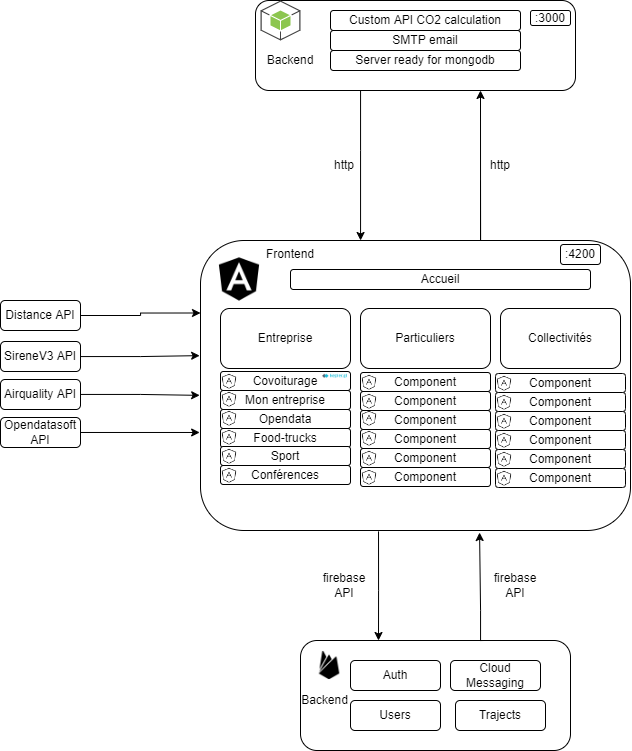

The diagram above was exported from draw.io. Its source (the exported page's mxGraphModel, read from the mxfile embedded in the PNG):
<mxGraphModel dx="1955" dy="925" grid="1" gridSize="10" guides="1" tooltips="1" connect="1" arrows="1" fold="1" page="1" pageScale="1" pageWidth="827" pageHeight="1169" math="0" shadow="0">
  <root>
    <mxCell id="0" />
    <mxCell id="1" parent="0" />
    <mxCell id="dawrvPBmjTFt8Sv5BUf0-4" value="" style="rounded=1;whiteSpace=wrap;html=1;" vertex="1" parent="1">
      <mxGeometry x="240" y="360" width="430" height="290" as="geometry" />
    </mxCell>
    <mxCell id="dawrvPBmjTFt8Sv5BUf0-1" value="" style="shape=image;html=1;verticalAlign=top;verticalLabelPosition=bottom;labelBackgroundColor=#ffffff;imageAspect=0;aspect=fixed;image=https://cdn2.iconfinder.com/data/icons/boxicons-logos/24/bxl-angular-128.png" vertex="1" parent="1">
      <mxGeometry x="250" y="370" width="58" height="58" as="geometry" />
    </mxCell>
    <mxCell id="dawrvPBmjTFt8Sv5BUf0-5" value="Entreprise" style="rounded=1;whiteSpace=wrap;html=1;" vertex="1" parent="1">
      <mxGeometry x="260" y="428" width="130" height="60" as="geometry" />
    </mxCell>
    <mxCell id="dawrvPBmjTFt8Sv5BUf0-6" value="Particuliers" style="rounded=1;whiteSpace=wrap;html=1;" vertex="1" parent="1">
      <mxGeometry x="400" y="428" width="130" height="60" as="geometry" />
    </mxCell>
    <mxCell id="dawrvPBmjTFt8Sv5BUf0-7" value="Collectivités" style="rounded=1;whiteSpace=wrap;html=1;" vertex="1" parent="1">
      <mxGeometry x="540" y="428" width="120" height="60" as="geometry" />
    </mxCell>
    <mxCell id="dawrvPBmjTFt8Sv5BUf0-8" value="Covoiturage" style="rounded=1;whiteSpace=wrap;html=1;" vertex="1" parent="1">
      <mxGeometry x="260" y="491" width="130" height="19" as="geometry" />
    </mxCell>
    <mxCell id="dawrvPBmjTFt8Sv5BUf0-9" value="Mon entreprise" style="rounded=1;whiteSpace=wrap;html=1;" vertex="1" parent="1">
      <mxGeometry x="260" y="510" width="130" height="19" as="geometry" />
    </mxCell>
    <mxCell id="dawrvPBmjTFt8Sv5BUf0-10" value="Opendata" style="rounded=1;whiteSpace=wrap;html=1;" vertex="1" parent="1">
      <mxGeometry x="260" y="529" width="130" height="19" as="geometry" />
    </mxCell>
    <mxCell id="dawrvPBmjTFt8Sv5BUf0-11" value="Food-trucks" style="rounded=1;whiteSpace=wrap;html=1;" vertex="1" parent="1">
      <mxGeometry x="260" y="548" width="130" height="19" as="geometry" />
    </mxCell>
    <mxCell id="dawrvPBmjTFt8Sv5BUf0-12" value="Sport" style="rounded=1;whiteSpace=wrap;html=1;" vertex="1" parent="1">
      <mxGeometry x="260" y="566" width="130" height="19" as="geometry" />
    </mxCell>
    <mxCell id="dawrvPBmjTFt8Sv5BUf0-13" value="Conférences" style="rounded=1;whiteSpace=wrap;html=1;" vertex="1" parent="1">
      <mxGeometry x="260" y="585" width="130" height="19" as="geometry" />
    </mxCell>
    <mxCell id="dawrvPBmjTFt8Sv5BUf0-14" value="Accueil" style="rounded=1;whiteSpace=wrap;html=1;" vertex="1" parent="1">
      <mxGeometry x="330" y="389" width="300" height="20" as="geometry" />
    </mxCell>
    <mxCell id="dawrvPBmjTFt8Sv5BUf0-15" value="" style="shape=image;html=1;verticalAlign=top;verticalLabelPosition=bottom;labelBackgroundColor=#ffffff;imageAspect=0;aspect=fixed;image=https://cdn0.iconfinder.com/data/icons/phosphor-thin-vol-1/256/angular-logo-thin-128.png" vertex="1" parent="1">
      <mxGeometry x="260" y="492" width="18" height="18" as="geometry" />
    </mxCell>
    <mxCell id="dawrvPBmjTFt8Sv5BUf0-16" value="" style="shape=image;html=1;verticalAlign=top;verticalLabelPosition=bottom;labelBackgroundColor=#ffffff;imageAspect=0;aspect=fixed;image=https://cdn0.iconfinder.com/data/icons/phosphor-thin-vol-1/256/angular-logo-thin-128.png" vertex="1" parent="1">
      <mxGeometry x="260" y="510" width="18" height="18" as="geometry" />
    </mxCell>
    <mxCell id="dawrvPBmjTFt8Sv5BUf0-17" value="" style="shape=image;html=1;verticalAlign=top;verticalLabelPosition=bottom;labelBackgroundColor=#ffffff;imageAspect=0;aspect=fixed;image=https://cdn0.iconfinder.com/data/icons/phosphor-thin-vol-1/256/angular-logo-thin-128.png" vertex="1" parent="1">
      <mxGeometry x="260" y="529" width="18" height="18" as="geometry" />
    </mxCell>
    <mxCell id="dawrvPBmjTFt8Sv5BUf0-18" value="" style="shape=image;html=1;verticalAlign=top;verticalLabelPosition=bottom;labelBackgroundColor=#ffffff;imageAspect=0;aspect=fixed;image=https://cdn0.iconfinder.com/data/icons/phosphor-thin-vol-1/256/angular-logo-thin-128.png" vertex="1" parent="1">
      <mxGeometry x="260" y="548" width="18" height="18" as="geometry" />
    </mxCell>
    <mxCell id="dawrvPBmjTFt8Sv5BUf0-19" value="" style="shape=image;html=1;verticalAlign=top;verticalLabelPosition=bottom;labelBackgroundColor=#ffffff;imageAspect=0;aspect=fixed;image=https://cdn0.iconfinder.com/data/icons/phosphor-thin-vol-1/256/angular-logo-thin-128.png" vertex="1" parent="1">
      <mxGeometry x="260" y="567" width="18" height="18" as="geometry" />
    </mxCell>
    <mxCell id="dawrvPBmjTFt8Sv5BUf0-20" value="" style="shape=image;html=1;verticalAlign=top;verticalLabelPosition=bottom;labelBackgroundColor=#ffffff;imageAspect=0;aspect=fixed;image=https://cdn0.iconfinder.com/data/icons/phosphor-thin-vol-1/256/angular-logo-thin-128.png" vertex="1" parent="1">
      <mxGeometry x="260" y="586" width="18" height="18" as="geometry" />
    </mxCell>
    <mxCell id="dawrvPBmjTFt8Sv5BUf0-21" value="Component" style="rounded=1;whiteSpace=wrap;html=1;" vertex="1" parent="1">
      <mxGeometry x="400" y="492" width="130" height="19" as="geometry" />
    </mxCell>
    <mxCell id="dawrvPBmjTFt8Sv5BUf0-22" value="" style="shape=image;html=1;verticalAlign=top;verticalLabelPosition=bottom;labelBackgroundColor=#ffffff;imageAspect=0;aspect=fixed;image=https://cdn0.iconfinder.com/data/icons/phosphor-thin-vol-1/256/angular-logo-thin-128.png" vertex="1" parent="1">
      <mxGeometry x="400" y="493" width="18" height="18" as="geometry" />
    </mxCell>
    <mxCell id="dawrvPBmjTFt8Sv5BUf0-23" value="Component" style="rounded=1;whiteSpace=wrap;html=1;" vertex="1" parent="1">
      <mxGeometry x="400" y="511" width="130" height="19" as="geometry" />
    </mxCell>
    <mxCell id="dawrvPBmjTFt8Sv5BUf0-24" value="" style="shape=image;html=1;verticalAlign=top;verticalLabelPosition=bottom;labelBackgroundColor=#ffffff;imageAspect=0;aspect=fixed;image=https://cdn0.iconfinder.com/data/icons/phosphor-thin-vol-1/256/angular-logo-thin-128.png" vertex="1" parent="1">
      <mxGeometry x="400" y="512" width="18" height="18" as="geometry" />
    </mxCell>
    <mxCell id="dawrvPBmjTFt8Sv5BUf0-25" value="Component" style="rounded=1;whiteSpace=wrap;html=1;" vertex="1" parent="1">
      <mxGeometry x="400" y="530" width="130" height="19" as="geometry" />
    </mxCell>
    <mxCell id="dawrvPBmjTFt8Sv5BUf0-26" value="" style="shape=image;html=1;verticalAlign=top;verticalLabelPosition=bottom;labelBackgroundColor=#ffffff;imageAspect=0;aspect=fixed;image=https://cdn0.iconfinder.com/data/icons/phosphor-thin-vol-1/256/angular-logo-thin-128.png" vertex="1" parent="1">
      <mxGeometry x="400" y="529" width="18" height="18" as="geometry" />
    </mxCell>
    <mxCell id="dawrvPBmjTFt8Sv5BUf0-27" value="Component" style="rounded=1;whiteSpace=wrap;html=1;" vertex="1" parent="1">
      <mxGeometry x="400" y="549" width="130" height="19" as="geometry" />
    </mxCell>
    <mxCell id="dawrvPBmjTFt8Sv5BUf0-28" value="" style="shape=image;html=1;verticalAlign=top;verticalLabelPosition=bottom;labelBackgroundColor=#ffffff;imageAspect=0;aspect=fixed;image=https://cdn0.iconfinder.com/data/icons/phosphor-thin-vol-1/256/angular-logo-thin-128.png" vertex="1" parent="1">
      <mxGeometry x="400" y="549" width="18" height="18" as="geometry" />
    </mxCell>
    <mxCell id="dawrvPBmjTFt8Sv5BUf0-29" value="Component" style="rounded=1;whiteSpace=wrap;html=1;" vertex="1" parent="1">
      <mxGeometry x="400" y="568" width="130" height="19" as="geometry" />
    </mxCell>
    <mxCell id="dawrvPBmjTFt8Sv5BUf0-30" value="" style="shape=image;html=1;verticalAlign=top;verticalLabelPosition=bottom;labelBackgroundColor=#ffffff;imageAspect=0;aspect=fixed;image=https://cdn0.iconfinder.com/data/icons/phosphor-thin-vol-1/256/angular-logo-thin-128.png" vertex="1" parent="1">
      <mxGeometry x="400" y="569" width="18" height="18" as="geometry" />
    </mxCell>
    <mxCell id="dawrvPBmjTFt8Sv5BUf0-33" value="Component" style="rounded=1;whiteSpace=wrap;html=1;" vertex="1" parent="1">
      <mxGeometry x="400" y="587" width="130" height="19" as="geometry" />
    </mxCell>
    <mxCell id="dawrvPBmjTFt8Sv5BUf0-34" value="" style="shape=image;html=1;verticalAlign=top;verticalLabelPosition=bottom;labelBackgroundColor=#ffffff;imageAspect=0;aspect=fixed;image=https://cdn0.iconfinder.com/data/icons/phosphor-thin-vol-1/256/angular-logo-thin-128.png" vertex="1" parent="1">
      <mxGeometry x="400" y="588" width="18" height="18" as="geometry" />
    </mxCell>
    <mxCell id="dawrvPBmjTFt8Sv5BUf0-35" value="Component" style="rounded=1;whiteSpace=wrap;html=1;" vertex="1" parent="1">
      <mxGeometry x="535" y="493" width="130" height="19" as="geometry" />
    </mxCell>
    <mxCell id="dawrvPBmjTFt8Sv5BUf0-36" value="" style="shape=image;html=1;verticalAlign=top;verticalLabelPosition=bottom;labelBackgroundColor=#ffffff;imageAspect=0;aspect=fixed;image=https://cdn0.iconfinder.com/data/icons/phosphor-thin-vol-1/256/angular-logo-thin-128.png" vertex="1" parent="1">
      <mxGeometry x="535" y="494" width="18" height="18" as="geometry" />
    </mxCell>
    <mxCell id="dawrvPBmjTFt8Sv5BUf0-37" value="Component" style="rounded=1;whiteSpace=wrap;html=1;" vertex="1" parent="1">
      <mxGeometry x="535" y="512" width="130" height="19" as="geometry" />
    </mxCell>
    <mxCell id="dawrvPBmjTFt8Sv5BUf0-38" value="" style="shape=image;html=1;verticalAlign=top;verticalLabelPosition=bottom;labelBackgroundColor=#ffffff;imageAspect=0;aspect=fixed;image=https://cdn0.iconfinder.com/data/icons/phosphor-thin-vol-1/256/angular-logo-thin-128.png" vertex="1" parent="1">
      <mxGeometry x="535" y="513" width="18" height="18" as="geometry" />
    </mxCell>
    <mxCell id="dawrvPBmjTFt8Sv5BUf0-39" value="Component" style="rounded=1;whiteSpace=wrap;html=1;" vertex="1" parent="1">
      <mxGeometry x="535" y="531" width="130" height="19" as="geometry" />
    </mxCell>
    <mxCell id="dawrvPBmjTFt8Sv5BUf0-40" value="" style="shape=image;html=1;verticalAlign=top;verticalLabelPosition=bottom;labelBackgroundColor=#ffffff;imageAspect=0;aspect=fixed;image=https://cdn0.iconfinder.com/data/icons/phosphor-thin-vol-1/256/angular-logo-thin-128.png" vertex="1" parent="1">
      <mxGeometry x="535" y="532" width="18" height="18" as="geometry" />
    </mxCell>
    <mxCell id="dawrvPBmjTFt8Sv5BUf0-41" value="Component" style="rounded=1;whiteSpace=wrap;html=1;" vertex="1" parent="1">
      <mxGeometry x="535" y="550" width="130" height="19" as="geometry" />
    </mxCell>
    <mxCell id="dawrvPBmjTFt8Sv5BUf0-42" value="" style="shape=image;html=1;verticalAlign=top;verticalLabelPosition=bottom;labelBackgroundColor=#ffffff;imageAspect=0;aspect=fixed;image=https://cdn0.iconfinder.com/data/icons/phosphor-thin-vol-1/256/angular-logo-thin-128.png" vertex="1" parent="1">
      <mxGeometry x="535" y="551" width="18" height="18" as="geometry" />
    </mxCell>
    <mxCell id="dawrvPBmjTFt8Sv5BUf0-43" value="Component" style="rounded=1;whiteSpace=wrap;html=1;" vertex="1" parent="1">
      <mxGeometry x="535" y="569" width="130" height="19" as="geometry" />
    </mxCell>
    <mxCell id="dawrvPBmjTFt8Sv5BUf0-44" value="" style="shape=image;html=1;verticalAlign=top;verticalLabelPosition=bottom;labelBackgroundColor=#ffffff;imageAspect=0;aspect=fixed;image=https://cdn0.iconfinder.com/data/icons/phosphor-thin-vol-1/256/angular-logo-thin-128.png" vertex="1" parent="1">
      <mxGeometry x="535" y="570" width="18" height="18" as="geometry" />
    </mxCell>
    <mxCell id="dawrvPBmjTFt8Sv5BUf0-45" value="Component" style="rounded=1;whiteSpace=wrap;html=1;" vertex="1" parent="1">
      <mxGeometry x="535" y="588" width="130" height="19" as="geometry" />
    </mxCell>
    <mxCell id="dawrvPBmjTFt8Sv5BUf0-46" value="" style="shape=image;html=1;verticalAlign=top;verticalLabelPosition=bottom;labelBackgroundColor=#ffffff;imageAspect=0;aspect=fixed;image=https://cdn0.iconfinder.com/data/icons/phosphor-thin-vol-1/256/angular-logo-thin-128.png" vertex="1" parent="1">
      <mxGeometry x="535" y="589" width="18" height="18" as="geometry" />
    </mxCell>
    <mxCell id="dawrvPBmjTFt8Sv5BUf0-56" style="edgeStyle=orthogonalEdgeStyle;rounded=0;orthogonalLoop=1;jettySize=auto;html=1;" edge="1" parent="1" source="dawrvPBmjTFt8Sv5BUf0-48" target="dawrvPBmjTFt8Sv5BUf0-4">
      <mxGeometry relative="1" as="geometry">
        <Array as="points">
          <mxPoint x="400" y="270" />
          <mxPoint x="400" y="270" />
        </Array>
      </mxGeometry>
    </mxCell>
    <mxCell id="dawrvPBmjTFt8Sv5BUf0-48" value="" style="rounded=1;whiteSpace=wrap;html=1;" vertex="1" parent="1">
      <mxGeometry x="295" y="120" width="320" height="90" as="geometry" />
    </mxCell>
    <mxCell id="dawrvPBmjTFt8Sv5BUf0-47" value="" style="outlineConnect=0;dashed=0;verticalLabelPosition=bottom;verticalAlign=top;align=center;html=1;shape=mxgraph.aws3.android;fillColor=#8CC64F;gradientColor=none;" vertex="1" parent="1">
      <mxGeometry x="300" y="120" width="40" height="40" as="geometry" />
    </mxCell>
    <mxCell id="dawrvPBmjTFt8Sv5BUf0-49" value="Custom API CO2 calculation" style="rounded=1;whiteSpace=wrap;html=1;" vertex="1" parent="1">
      <mxGeometry x="370" y="130" width="190" height="20" as="geometry" />
    </mxCell>
    <mxCell id="dawrvPBmjTFt8Sv5BUf0-50" value="SMTP email" style="rounded=1;whiteSpace=wrap;html=1;" vertex="1" parent="1">
      <mxGeometry x="370" y="150" width="190" height="20" as="geometry" />
    </mxCell>
    <mxCell id="dawrvPBmjTFt8Sv5BUf0-51" value="Server ready for mongodb" style="rounded=1;whiteSpace=wrap;html=1;" vertex="1" parent="1">
      <mxGeometry x="370" y="170" width="190" height="20" as="geometry" />
    </mxCell>
    <mxCell id="dawrvPBmjTFt8Sv5BUf0-52" value="Backend" style="text;html=1;strokeColor=none;fillColor=none;align=center;verticalAlign=middle;whiteSpace=wrap;rounded=0;" vertex="1" parent="1">
      <mxGeometry x="300" y="165" width="60" height="30" as="geometry" />
    </mxCell>
    <mxCell id="dawrvPBmjTFt8Sv5BUf0-53" value="Frontend" style="text;html=1;strokeColor=none;fillColor=none;align=center;verticalAlign=middle;whiteSpace=wrap;rounded=0;" vertex="1" parent="1">
      <mxGeometry x="300" y="359" width="60" height="30" as="geometry" />
    </mxCell>
    <mxCell id="dawrvPBmjTFt8Sv5BUf0-61" style="edgeStyle=orthogonalEdgeStyle;rounded=0;orthogonalLoop=1;jettySize=auto;html=1;" edge="1" parent="1">
      <mxGeometry relative="1" as="geometry">
        <mxPoint x="520" y="300" as="sourcePoint" />
        <mxPoint x="520" y="210" as="targetPoint" />
        <Array as="points">
          <mxPoint x="520" y="360" />
          <mxPoint x="520" y="360" />
        </Array>
      </mxGeometry>
    </mxCell>
    <mxCell id="dawrvPBmjTFt8Sv5BUf0-62" value=":3000" style="rounded=1;whiteSpace=wrap;html=1;" vertex="1" parent="1">
      <mxGeometry x="570" y="130" width="40" height="15" as="geometry" />
    </mxCell>
    <mxCell id="dawrvPBmjTFt8Sv5BUf0-63" value=":4200" style="rounded=1;whiteSpace=wrap;html=1;" vertex="1" parent="1">
      <mxGeometry x="600" y="364" width="40" height="20" as="geometry" />
    </mxCell>
    <mxCell id="dawrvPBmjTFt8Sv5BUf0-65" value="http" style="text;html=1;strokeColor=none;fillColor=none;align=center;verticalAlign=middle;whiteSpace=wrap;rounded=0;" vertex="1" parent="1">
      <mxGeometry x="354" y="270" width="60" height="30" as="geometry" />
    </mxCell>
    <mxCell id="dawrvPBmjTFt8Sv5BUf0-66" value="http" style="text;html=1;strokeColor=none;fillColor=none;align=center;verticalAlign=middle;whiteSpace=wrap;rounded=0;" vertex="1" parent="1">
      <mxGeometry x="510" y="270" width="60" height="30" as="geometry" />
    </mxCell>
    <mxCell id="dawrvPBmjTFt8Sv5BUf0-68" value="" style="rounded=1;whiteSpace=wrap;html=1;" vertex="1" parent="1">
      <mxGeometry x="340" y="760" width="270" height="110" as="geometry" />
    </mxCell>
    <mxCell id="dawrvPBmjTFt8Sv5BUf0-67" value="" style="shape=image;html=1;verticalAlign=top;verticalLabelPosition=bottom;labelBackgroundColor=#ffffff;imageAspect=0;aspect=fixed;image=https://cdn1.iconfinder.com/data/icons/ionicons-fill-vol-2/512/logo-firebase-128.png" vertex="1" parent="1">
      <mxGeometry x="354" y="770" width="30" height="30" as="geometry" />
    </mxCell>
    <mxCell id="dawrvPBmjTFt8Sv5BUf0-71" value="Auth" style="rounded=1;whiteSpace=wrap;html=1;" vertex="1" parent="1">
      <mxGeometry x="390" y="780" width="90" height="30" as="geometry" />
    </mxCell>
    <mxCell id="dawrvPBmjTFt8Sv5BUf0-72" value="Cloud Messaging" style="rounded=1;whiteSpace=wrap;html=1;" vertex="1" parent="1">
      <mxGeometry x="490" y="780" width="90" height="30" as="geometry" />
    </mxCell>
    <mxCell id="dawrvPBmjTFt8Sv5BUf0-73" value="Users" style="rounded=1;whiteSpace=wrap;html=1;" vertex="1" parent="1">
      <mxGeometry x="390" y="820" width="90" height="30" as="geometry" />
    </mxCell>
    <mxCell id="dawrvPBmjTFt8Sv5BUf0-74" value="Trajects" style="rounded=1;whiteSpace=wrap;html=1;" vertex="1" parent="1">
      <mxGeometry x="495" y="820" width="90" height="30" as="geometry" />
    </mxCell>
    <mxCell id="dawrvPBmjTFt8Sv5BUf0-75" value="Backend" style="text;html=1;strokeColor=none;fillColor=none;align=center;verticalAlign=middle;whiteSpace=wrap;rounded=0;" vertex="1" parent="1">
      <mxGeometry x="345" y="810" width="39" height="20" as="geometry" />
    </mxCell>
    <mxCell id="dawrvPBmjTFt8Sv5BUf0-78" style="edgeStyle=orthogonalEdgeStyle;rounded=0;orthogonalLoop=1;jettySize=auto;html=1;exitX=0.414;exitY=1.003;exitDx=0;exitDy=0;exitPerimeter=0;" edge="1" parent="1" source="dawrvPBmjTFt8Sv5BUf0-4">
      <mxGeometry relative="1" as="geometry">
        <mxPoint x="418" y="660" as="sourcePoint" />
        <mxPoint x="418" y="760" as="targetPoint" />
        <Array as="points">
          <mxPoint x="418" y="710" />
          <mxPoint x="418" y="710" />
        </Array>
      </mxGeometry>
    </mxCell>
    <mxCell id="dawrvPBmjTFt8Sv5BUf0-79" value="firebase API" style="text;html=1;strokeColor=none;fillColor=none;align=center;verticalAlign=middle;whiteSpace=wrap;rounded=0;" vertex="1" parent="1">
      <mxGeometry x="354" y="690" width="60" height="30" as="geometry" />
    </mxCell>
    <mxCell id="dawrvPBmjTFt8Sv5BUf0-81" style="edgeStyle=orthogonalEdgeStyle;rounded=0;orthogonalLoop=1;jettySize=auto;html=1;entryX=0.649;entryY=1.007;entryDx=0;entryDy=0;entryPerimeter=0;exitX=0.681;exitY=0;exitDx=0;exitDy=0;exitPerimeter=0;" edge="1" parent="1" source="dawrvPBmjTFt8Sv5BUf0-68" target="dawrvPBmjTFt8Sv5BUf0-4">
      <mxGeometry relative="1" as="geometry">
        <mxPoint x="740" y="730" as="sourcePoint" />
        <mxPoint x="520" y="760" as="targetPoint" />
        <Array as="points">
          <mxPoint x="520" y="760" />
          <mxPoint x="520" y="730" />
        </Array>
      </mxGeometry>
    </mxCell>
    <mxCell id="dawrvPBmjTFt8Sv5BUf0-83" value="firebase API" style="text;html=1;strokeColor=none;fillColor=none;align=center;verticalAlign=middle;whiteSpace=wrap;rounded=0;" vertex="1" parent="1">
      <mxGeometry x="525" y="690" width="60" height="30" as="geometry" />
    </mxCell>
    <mxCell id="dawrvPBmjTFt8Sv5BUf0-95" style="edgeStyle=orthogonalEdgeStyle;rounded=0;orthogonalLoop=1;jettySize=auto;html=1;entryX=0;entryY=0.25;entryDx=0;entryDy=0;" edge="1" parent="1" source="dawrvPBmjTFt8Sv5BUf0-84" target="dawrvPBmjTFt8Sv5BUf0-4">
      <mxGeometry relative="1" as="geometry" />
    </mxCell>
    <mxCell id="dawrvPBmjTFt8Sv5BUf0-84" value="Distance API" style="rounded=1;whiteSpace=wrap;html=1;" vertex="1" parent="1">
      <mxGeometry x="40" y="420" width="80" height="30" as="geometry" />
    </mxCell>
    <mxCell id="dawrvPBmjTFt8Sv5BUf0-92" style="edgeStyle=orthogonalEdgeStyle;rounded=0;orthogonalLoop=1;jettySize=auto;html=1;entryX=-0.002;entryY=0.397;entryDx=0;entryDy=0;entryPerimeter=0;" edge="1" parent="1" source="dawrvPBmjTFt8Sv5BUf0-85" target="dawrvPBmjTFt8Sv5BUf0-4">
      <mxGeometry relative="1" as="geometry" />
    </mxCell>
    <mxCell id="dawrvPBmjTFt8Sv5BUf0-85" value="SireneV3 API" style="rounded=1;whiteSpace=wrap;html=1;" vertex="1" parent="1">
      <mxGeometry x="40" y="461" width="80" height="30" as="geometry" />
    </mxCell>
    <mxCell id="dawrvPBmjTFt8Sv5BUf0-91" style="edgeStyle=orthogonalEdgeStyle;rounded=0;orthogonalLoop=1;jettySize=auto;html=1;entryX=-0.002;entryY=0.534;entryDx=0;entryDy=0;entryPerimeter=0;" edge="1" parent="1" source="dawrvPBmjTFt8Sv5BUf0-86" target="dawrvPBmjTFt8Sv5BUf0-4">
      <mxGeometry relative="1" as="geometry" />
    </mxCell>
    <mxCell id="dawrvPBmjTFt8Sv5BUf0-86" value="Airquality API" style="rounded=1;whiteSpace=wrap;html=1;" vertex="1" parent="1">
      <mxGeometry x="40" y="499" width="80" height="30" as="geometry" />
    </mxCell>
    <mxCell id="dawrvPBmjTFt8Sv5BUf0-89" style="edgeStyle=orthogonalEdgeStyle;rounded=0;orthogonalLoop=1;jettySize=auto;html=1;entryX=-0.002;entryY=0.662;entryDx=0;entryDy=0;entryPerimeter=0;" edge="1" parent="1" source="dawrvPBmjTFt8Sv5BUf0-87" target="dawrvPBmjTFt8Sv5BUf0-4">
      <mxGeometry relative="1" as="geometry" />
    </mxCell>
    <mxCell id="dawrvPBmjTFt8Sv5BUf0-87" value="Opendatasoft API" style="rounded=1;whiteSpace=wrap;html=1;" vertex="1" parent="1">
      <mxGeometry x="40" y="537" width="80" height="30" as="geometry" />
    </mxCell>
    <mxCell id="dawrvPBmjTFt8Sv5BUf0-96" value="" style="shape=image;verticalLabelPosition=bottom;labelBackgroundColor=default;verticalAlign=top;aspect=fixed;imageAspect=0;image=https://global-uploads.webflow.com/5f2b216ac3168956c3b5be1c/5f3ef08ea2e1e3e8235c2371_kepler.gl%20logo.png;" vertex="1" parent="1">
      <mxGeometry x="360" y="493" width="29" height="5.8" as="geometry" />
    </mxCell>
  </root>
</mxGraphModel>